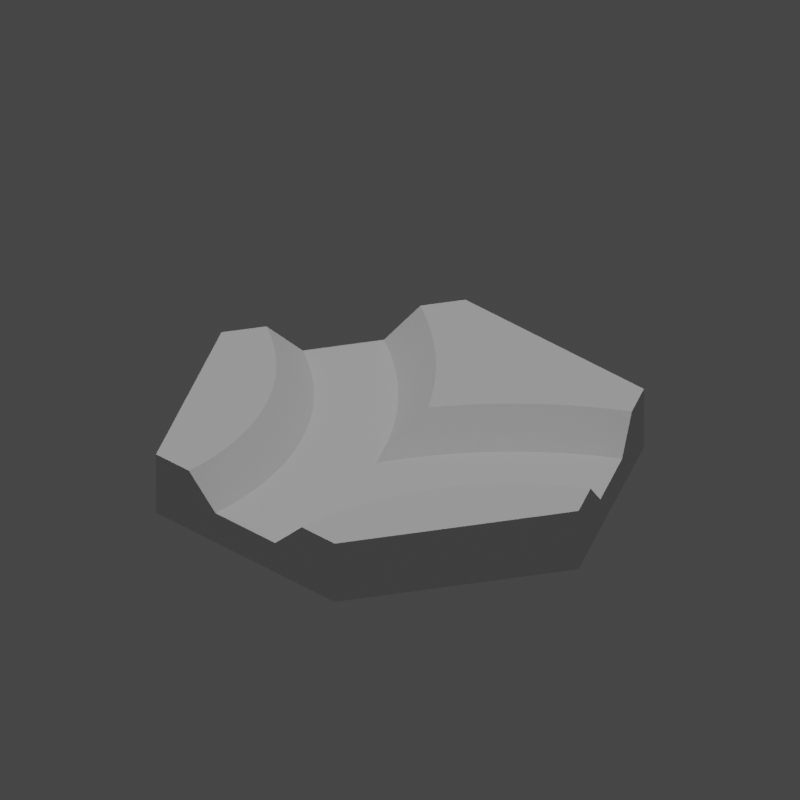 # Source: HexagonCanalSplit.blend  (saved by Blender 2.83.18; exported with 4.5.12 LTS)
import bpy
from mathutils import Matrix  # noqa: F401  (used for matrix-valued properties, if any)

bpy.ops.wm.read_factory_settings(use_empty=True)
scene = bpy.context.scene
scene.name = 'Scene'

# ---- collections
col_collection = bpy.data.collections.new('Collection'); scene.collection.children.link(col_collection)

# ---- world
world_world = bpy.data.worlds.new('World'); scene.world = world_world
world_world.use_nodes = True; world_world.node_tree.nodes.clear()
_N = world_world.node_tree.nodes; _L = world_world.node_tree.links
n0 = _N.new('ShaderNodeOutputWorld'); n0.name = 'World Output'; n0.location = (300, 300)
n1 = _N.new('ShaderNodeBackground'); n1.name = 'Background'; n1.location = (10, 300)
n1.inputs[0].default_value = (0.05088, 0.05088, 0.05088, 1.0)
_L.new(n1.outputs[0], n0.inputs[0])
n0.is_active_output = True
world_world.color = (0.05088, 0.05088, 0.05088)
world_world.use_sun_shadow = False
world_world.sun_shadow_jitter_overblur = 0.0

# ---- cameras
cam_camera_011 = bpy.data.cameras.new('Camera.011')
cam_camera_011.type = 'ORTHO'
cam_camera_011.ortho_scale = 47.52
cam_camera_011.shift_y = 0.1

# ---- lights
light_sun_010 = bpy.data.lights.new('Sun.010', 'SUN')
light_sun_010.transmission_factor = 0.0
light_sun_010.energy = 1.0
light_sun_010.shadow_soft_size = 0.125
light_key_light = bpy.data.lights.new('key Light', 'SPOT')
light_key_light.transmission_factor = 0.0
light_key_light.shadow_soft_size = 0.25
light_key_light.shadow_maximum_resolution = 0.006
light_key_light.use_absolute_resolution = True

# ---- meshes
me_hexagoncanalsplit = bpy.data.meshes.new('HexagonCanalSplit')
me_hexagoncanalsplit.from_pydata([(-7.5, 12.99, 0.0), (-8.88, 10.6, 4.0), (-7.5, 12.99, 4.0), (-10.0, 8.661, 2.0), (-10.0, 8.661, 2.0), (-12.5, 4.33, 2.0), (-15.0, 0.0, 0.0), (-13.62, 2.392, 4.0), (-15.0, 0.0, 4.0), (7.5, -12.99, 0.0), (7.5, 12.99, 0.0), (15.0, 0.0, 0.0), (-7.5, -12.99, 0.0), (7.5, -12.99, 4.0), (15.0, 0.0, 4.0), (12.57, 1.738, 4.0), (13.62, 2.392, 4.0), (12.57, 1.735, 4.0), (11.57, 1.01, 4.0), (11.57, 1.006, 4.0), (10.62, 0.2136, 4.0), (10.62, 0.2091, 4.0), (9.729, -0.6472, 4.0), (9.724, -0.652, 4.0), (8.899, -1.568, 4.0), (8.894, -1.573, 4.0), (8.135, -2.545, 4.0), (8.131, -2.55, 4.0), (7.442, -3.572, 4.0), (7.438, -3.578, 4.0), (6.821, -4.646, 4.0), (6.818, -4.652, 4.0), (6.277, -5.76, 4.0), (6.274, -5.766, 4.0), (5.813, -6.909, 4.0), (5.81, -6.915, 4.0), (5.429, -8.088, 4.0), (5.427, -8.094, 4.0), (5.129, -9.291, 4.0), (5.127, -9.297, 4.0), (4.913, -10.51, 4.0), (4.912, -10.52, 4.0), (4.783, -11.74, 4.0), (4.782, -11.75, 4.0), (4.739, -12.98, 4.0), (4.739, -12.99, 4.0), (4.739, -12.99, 4.0), (-7.5, -12.99, 4.0), (-4.739, -12.99, 4.0), (-4.782, -11.76, 4.0), (-4.782, -11.75, 4.0), (-4.911, -10.52, 4.0), (-4.912, -10.52, 4.0), (-5.126, -9.304, 4.0), (-5.127, -9.297, 4.0), (-5.425, -8.101, 4.0), (-5.427, -8.094, 4.0), (-5.808, -6.922, 4.0), (-5.81, -6.915, 4.0), (-6.272, -5.772, 4.0), (-6.274, -5.766, 4.0), (-6.815, -4.658, 4.0), (-6.818, -4.652, 4.0), (-7.434, -3.584, 4.0), (-7.438, -3.578, 4.0), (-4.739, -12.99, 4.0), (-8.127, -2.556, 4.0), (-8.131, -2.55, 4.0), (-8.89, -1.579, 4.0), (-8.894, -1.573, 4.0), (-9.719, -0.6572, 4.0), (-9.724, -0.652, 4.0), (-10.61, 0.2043, 4.0), (-10.62, 0.2091, 4.0), (-11.56, 1.002, 4.0), (-11.57, 1.006, 4.0), (-12.56, 1.731, 4.0), (-12.57, 1.735, 4.0), (-13.61, 2.388, 4.0), (7.5, 12.99, 4.0), (8.873, 10.59, 4.0), (8.88, 10.6, 4.0), (7.268, 9.592, 4.0), (7.261, 9.587, 4.0), (5.73, 8.474, 4.0), (5.723, 8.469, 4.0), (4.274, 7.252, 4.0), (-4.28, 7.258, 4.0), (-4.274, 7.252, 4.0), (4.267, 7.246, 4.0), (2.906, 5.932, 4.0), (-2.912, 5.938, 4.0), (-2.906, 5.932, 4.0), (2.9, 5.925, 4.0), (1.634, 4.519, 4.0), (0.4585, 3.013, 4.0), (-0.4633, 3.021, 4.0), (-2.052e-09, 2.334, 4.0), (0.4633, 3.021, 4.0), (1.629, 4.512, 4.0), (-1.634, 4.519, 4.0), (-0.4687, 3.027, 4.0), (-1.64, 4.525, 4.0), (-5.73, 8.474, 4.0), (-5.737, 8.48, 4.0), (-7.268, 9.592, 4.0), (-7.276, 9.597, 4.0), (-2.5, -12.99, 2.0), (2.5, -12.99, 2.0), (2.501, -12.99, 2.001), (10.0, 8.661, 2.0), (12.5, 4.33, 2.0), (12.5, 4.33, 2.0), (2.5, -12.99, 2.0), (11.32, 3.591, 2.0), (8.52, 7.736, 2.0), (10.19, 2.77, 2.0), (7.108, 6.71, 2.0), (9.117, 1.873, 2.0), (5.772, 5.589, 2.0), (8.113, 0.9032, 2.0), (4.516, 4.376, 2.0), (7.179, -0.1342, 2.0), (3.349, 3.08, 2.0), (6.32, -1.234, 2.0), (2.275, 1.705, 2.0), (5.539, -2.392, 2.0), (1.299, 0.258, 2.0), (4.841, -3.601, 2.0), (0.4263, -1.253, 2.0), (0.0, -2.127, 2.0), (4.229, -4.855, 2.0), (3.706, -6.15, 2.0), (-3.275, -7.477, 2.0), (3.275, -7.477, 2.0), (2.937, -8.832, 2.0), (-2.937, -8.832, 2.0), (2.695, -10.21, 2.0), (-2.695, -10.21, 2.0), (2.549, -11.59, 2.0), (-4.841, -3.601, 2.0), (-0.4263, -1.253, 2.0), (-1.299, 0.258, 2.0), (-5.539, -2.392, 2.0), (-2.275, 1.705, 2.0), (-2.5, -12.99, 2.0), (-2.549, -11.59, 2.0), (-6.32, -1.234, 2.0), (-3.349, 3.08, 2.0), (-3.706, -6.15, 2.0), (-4.229, -4.855, 2.0), (-7.179, -0.1342, 2.0), (-4.516, 4.376, 2.0), (-8.113, 0.9032, 2.0), (-5.772, 5.589, 2.0), (-9.117, 1.873, 2.0), (-7.108, 6.71, 2.0), (-10.19, 2.77, 2.0), (-8.52, 7.736, 2.0), (-11.32, 3.591, 2.0), (0.0, -1.027, 2.431), (5.703e-08, -1.352, 2.304), (1.449e-07, -0.1403, 2.827), (1.599e-07, 0.05134, 2.913), (0.0, 1.07, 3.368), (-8.721e-08, 1.504, 3.585)], [], [(0, 1, 2), (0, 3, 1), (0, 4, 3), (0, 5, 4), (6, 5, 0), (6, 7, 5), (7, 6, 8), (9, 10, 11), (12, 10, 9), (12, 0, 10), (0, 12, 6), (13, 11, 14), (11, 13, 9), (15, 14, 16), (17, 14, 15), (18, 14, 17), (19, 14, 18), (20, 14, 19), (21, 14, 20), (22, 14, 21), (23, 14, 22), (24, 14, 23), (25, 14, 24), (26, 14, 25), (27, 14, 26), (28, 14, 27), (14, 28, 13), (29, 13, 28), (30, 13, 29), (31, 13, 30), (32, 13, 31), (33, 13, 32), (34, 13, 33), (35, 13, 34), (36, 13, 35), (37, 13, 36), (38, 13, 37), (39, 13, 38), (40, 13, 39), (41, 13, 40), (42, 13, 41), (43, 13, 42), (44, 13, 43), (44, 45, 13), (45, 44, 46), (47, 48, 49), (47, 49, 50), (47, 50, 51), (47, 51, 52), (47, 52, 53), (47, 53, 54), (47, 54, 55), (47, 55, 56), (47, 56, 57), (47, 57, 58), (47, 58, 59), (47, 59, 60), (47, 60, 61), (47, 61, 62), (47, 62, 63), (8, 63, 64), (48, 47, 65), (8, 64, 66), (8, 66, 67), (8, 67, 68), (8, 68, 69), (8, 69, 70), (8, 70, 71), (8, 71, 72), (8, 72, 73), (8, 73, 74), (8, 74, 75), (8, 75, 76), (8, 76, 77), (8, 77, 78), (8, 78, 7), (63, 8, 47), (79, 80, 81), (79, 82, 80), (79, 83, 82), (79, 84, 83), (79, 85, 84), (79, 86, 85), (87, 86, 79), (88, 86, 87), (89, 88, 90), (91, 90, 88), (90, 92, 93), (93, 92, 94), (95, 96, 97), (98, 96, 95), (99, 100, 98), (98, 101, 96), (98, 100, 101), (94, 100, 99), (100, 94, 102), (102, 94, 92), (92, 90, 91), (86, 88, 89), (2, 87, 79), (87, 2, 103), (103, 2, 104), (104, 2, 105), (105, 2, 106), (106, 2, 1), (10, 2, 79), (2, 10, 0), (12, 8, 6), (8, 12, 47), (12, 65, 47), (107, 12, 108), (65, 12, 107), (9, 45, 109), (9, 109, 108), (45, 9, 13), (9, 108, 12), (81, 10, 79), (110, 10, 81), (111, 10, 110), (11, 112, 16), (11, 16, 14), (111, 11, 10), (112, 11, 111), (109, 113, 108), (46, 109, 45), (109, 46, 113), (110, 114, 111), (115, 114, 110), (114, 115, 116), (117, 116, 115), (116, 117, 118), (119, 118, 117), (118, 119, 120), (121, 120, 119), (120, 121, 122), (123, 122, 121), (122, 123, 124), (125, 124, 123), (124, 125, 126), (127, 126, 125), (126, 127, 128), (129, 128, 127), (130, 128, 129), (128, 130, 131), (131, 130, 132), (133, 134, 130), (132, 130, 134), (134, 133, 135), (136, 135, 133), (135, 136, 137), (137, 138, 139), (140, 130, 141), (140, 141, 142), (143, 142, 144), (138, 137, 136), (108, 145, 107), (113, 145, 108), (145, 113, 146), (139, 146, 113), (146, 139, 138), (147, 144, 148), (130, 149, 133), (130, 150, 149), (151, 148, 152), (130, 140, 150), (142, 143, 140), (153, 152, 154), (144, 147, 143), (155, 154, 156), (148, 151, 147), (152, 153, 151), (157, 156, 158), (154, 155, 153), (159, 158, 4), (156, 157, 155), (158, 159, 157), (159, 4, 5), (113, 44, 139), (44, 113, 46), (43, 139, 44), (139, 42, 137), (42, 139, 43), (41, 137, 42), (137, 40, 135), (40, 137, 41), (39, 135, 40), (135, 38, 134), (38, 135, 39), (37, 134, 38), (134, 36, 132), (36, 134, 37), (35, 132, 36), (132, 34, 131), (34, 132, 35), (33, 131, 34), (129, 160, 161), (129, 161, 130), (131, 32, 128), (32, 131, 33), (31, 128, 32), (162, 160, 129), (162, 127, 163), (163, 127, 164), (127, 162, 129), (128, 30, 126), (30, 128, 31), (29, 126, 30), (165, 127, 95), (165, 95, 97), (127, 165, 164), (95, 125, 98), (125, 95, 127), (126, 28, 124), (28, 126, 29), (27, 124, 28), (99, 98, 125), (99, 123, 94), (123, 99, 125), (124, 26, 122), (26, 124, 27), (25, 122, 26), (93, 94, 123), (93, 121, 90), (121, 93, 123), (122, 24, 120), (24, 122, 25), (23, 120, 24), (89, 90, 121), (89, 119, 86), (119, 89, 121), (120, 22, 118), (22, 120, 23), (21, 118, 22), (85, 86, 119), (85, 117, 84), (117, 85, 119), (118, 20, 116), (20, 118, 21), (19, 116, 20), (83, 84, 117), (83, 115, 82), (115, 83, 117), (116, 18, 114), (18, 116, 19), (17, 114, 18), (80, 82, 115), (80, 110, 81), (110, 80, 115), (114, 15, 112), (114, 112, 111), (15, 114, 17), (16, 112, 15), (5, 78, 159), (78, 5, 7), (159, 78, 77), (1, 3, 106), (106, 158, 105), (3, 158, 106), (158, 3, 4), (159, 76, 157), (76, 159, 77), (157, 76, 75), (105, 158, 104), (104, 156, 103), (156, 104, 158), (157, 74, 155), (74, 157, 75), (155, 74, 73), (103, 156, 87), (87, 154, 88), (154, 87, 156), (155, 72, 153), (72, 155, 73), (153, 72, 71), (88, 154, 91), (91, 152, 92), (152, 91, 154), (153, 70, 151), (70, 153, 71), (151, 70, 69), (92, 152, 102), (102, 148, 100), (148, 102, 152), (151, 68, 147), (68, 151, 69), (147, 68, 67), (100, 148, 101), (101, 144, 96), (144, 101, 148), (147, 66, 143), (66, 147, 67), (143, 66, 64), (144, 97, 96), (97, 144, 165), (165, 142, 164), (142, 165, 144), (143, 63, 140), (63, 143, 64), (140, 63, 62), (164, 142, 163), (142, 162, 163), (162, 141, 160), (162, 142, 141), (140, 61, 150), (61, 140, 62), (150, 61, 60), (160, 141, 161), (161, 141, 130), (150, 59, 149), (59, 150, 60), (149, 59, 58), (149, 57, 133), (57, 149, 58), (133, 57, 56), (133, 55, 136), (55, 133, 56), (136, 55, 54), (136, 53, 138), (53, 136, 54), (138, 53, 52), (138, 51, 146), (51, 138, 52), (146, 51, 50), (146, 49, 145), (49, 146, 50), (145, 49, 48), (48, 107, 145), (107, 48, 65)])
me_hexagoncanalsplit.use_remesh_fix_poles = True
me_hexagoncanalsplit.use_remesh_preserve_attributes = False
me_hexagoncanalsplit.use_mirror_vertex_groups = False
me_hexagoncanalsplit.update()

# ---- objects
ob_hexagoncanalsplit = bpy.data.objects.new('HexagonCanalSplit', me_hexagoncanalsplit)
ob_isocam = bpy.data.objects.new('IsoCam', cam_camera_011)
ob_sun = bpy.data.objects.new('Sun', light_sun_010)
ob_spot = bpy.data.objects.new('Spot', light_key_light)

# ---- transforms, parenting, visibility, modifiers, constraints
ob_hexagoncanalsplit.location = (0.0, 0.0, 0.0)
ob_hexagoncanalsplit.lineart.crease_threshold = 0.0
ob_isocam.location = (30.61, -30.61, 25.0)
ob_isocam.rotation_euler = (1.047, 0.0, 0.7854)
ob_isocam.lineart.crease_threshold = 0.0
ob_sun.location = (5.0, 2.0, 16.0)
ob_sun.lineart.crease_threshold = 0.0
ob_spot.location = (-7.0, -5.0, 16.0)
ob_spot.rotation_euler = (1.223, -0.96, 0.0)
ob_spot.lineart.crease_threshold = 0.0

# ---- collection membership
col_collection.objects.link(ob_hexagoncanalsplit)
col_collection.objects.link(ob_isocam)
col_collection.objects.link(ob_sun)
col_collection.objects.link(ob_spot)

# ---- scene / render settings (as saved in the file)
scene.camera = ob_isocam
scene.frame_start = 1; scene.frame_end = 250; scene.frame_set(1)
scene.render.engine = 'BLENDER_EEVEE_NEXT'
scene.render.resolution_x = 512
scene.render.resolution_y = 512
scene.cycles.use_denoising = False
scene.cycles.samples = 128
scene.cycles.sampling_pattern = 'TABULATED_SOBOL'
scene.cycles.use_adaptive_sampling = False
scene.cycles.use_light_tree = False
scene.view_settings.view_transform = 'Filmic'
bpy.context.view_layer.update()
